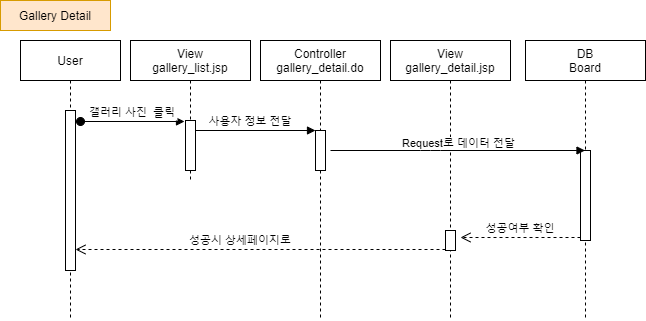

The diagram above was exported from draw.io. Its source (the exported page's mxGraphModel, read from the mxfile embedded in the PNG):
<mxGraphModel dx="1038" dy="491" grid="1" gridSize="10" guides="1" tooltips="1" connect="1" arrows="1" fold="1" page="1" pageScale="1" pageWidth="850" pageHeight="1100" math="0" shadow="0">
  <root>
    <mxCell id="JOIFT3oiX-2K95pILgjW-0" />
    <mxCell id="JOIFT3oiX-2K95pILgjW-1" parent="JOIFT3oiX-2K95pILgjW-0" />
    <mxCell id="JOIFT3oiX-2K95pILgjW-2" value="User" style="shape=umlLifeline;perimeter=lifelinePerimeter;container=1;collapsible=0;recursiveResize=0;rounded=0;shadow=0;strokeWidth=1;" parent="JOIFT3oiX-2K95pILgjW-1" vertex="1">
      <mxGeometry x="60" y="80" width="100" height="280" as="geometry" />
    </mxCell>
    <mxCell id="JOIFT3oiX-2K95pILgjW-3" value="" style="points=[];perimeter=orthogonalPerimeter;rounded=0;shadow=0;strokeWidth=1;" parent="JOIFT3oiX-2K95pILgjW-2" vertex="1">
      <mxGeometry x="45" y="70" width="10" height="160" as="geometry" />
    </mxCell>
    <mxCell id="JOIFT3oiX-2K95pILgjW-4" value="Controller&#10;gallery_detail.do" style="shape=umlLifeline;perimeter=lifelinePerimeter;container=1;collapsible=0;recursiveResize=0;rounded=0;shadow=0;strokeWidth=1;" parent="JOIFT3oiX-2K95pILgjW-1" vertex="1">
      <mxGeometry x="300" y="80" width="120" height="280" as="geometry" />
    </mxCell>
    <mxCell id="JOIFT3oiX-2K95pILgjW-5" value="" style="points=[];perimeter=orthogonalPerimeter;rounded=0;shadow=0;strokeWidth=1;" parent="JOIFT3oiX-2K95pILgjW-4" vertex="1">
      <mxGeometry x="55" y="90" width="10" height="40" as="geometry" />
    </mxCell>
    <mxCell id="JOIFT3oiX-2K95pILgjW-6" value="사용자 정보 전달" style="verticalAlign=bottom;endArrow=block;entryX=0;entryY=0;shadow=0;strokeWidth=1;labelBackgroundColor=none;" parent="JOIFT3oiX-2K95pILgjW-1" source="JOIFT3oiX-2K95pILgjW-13" target="JOIFT3oiX-2K95pILgjW-5" edge="1">
      <mxGeometry x="-0.0833" relative="1" as="geometry">
        <mxPoint x="240" y="160" as="sourcePoint" />
        <mxPoint as="offset" />
      </mxGeometry>
    </mxCell>
    <mxCell id="JOIFT3oiX-2K95pILgjW-7" value="DB&#10;Board" style="shape=umlLifeline;perimeter=lifelinePerimeter;container=1;collapsible=0;recursiveResize=0;rounded=0;shadow=0;strokeWidth=1;" parent="JOIFT3oiX-2K95pILgjW-1" vertex="1">
      <mxGeometry x="565" y="80" width="120" height="280" as="geometry" />
    </mxCell>
    <mxCell id="JOIFT3oiX-2K95pILgjW-8" value="" style="points=[];perimeter=orthogonalPerimeter;rounded=0;shadow=0;strokeWidth=1;" parent="JOIFT3oiX-2K95pILgjW-7" vertex="1">
      <mxGeometry x="55" y="110" width="10" height="90" as="geometry" />
    </mxCell>
    <mxCell id="JOIFT3oiX-2K95pILgjW-11" value="성공여부 확인" style="verticalAlign=bottom;endArrow=open;dashed=1;endSize=8;shadow=0;strokeWidth=1;" parent="JOIFT3oiX-2K95pILgjW-1" edge="1">
      <mxGeometry relative="1" as="geometry">
        <mxPoint x="500" y="277" as="targetPoint" />
        <mxPoint x="620" y="277" as="sourcePoint" />
      </mxGeometry>
    </mxCell>
    <mxCell id="JOIFT3oiX-2K95pILgjW-12" value="View&#10;gallery_list.jsp" style="shape=umlLifeline;perimeter=lifelinePerimeter;container=1;collapsible=0;recursiveResize=0;rounded=0;shadow=0;strokeWidth=1;" parent="JOIFT3oiX-2K95pILgjW-1" vertex="1">
      <mxGeometry x="170" y="80" width="120" height="140" as="geometry" />
    </mxCell>
    <mxCell id="JOIFT3oiX-2K95pILgjW-13" value="" style="points=[];perimeter=orthogonalPerimeter;rounded=0;shadow=0;strokeWidth=1;" parent="JOIFT3oiX-2K95pILgjW-12" vertex="1">
      <mxGeometry x="55" y="80" width="10" height="50" as="geometry" />
    </mxCell>
    <mxCell id="JOIFT3oiX-2K95pILgjW-14" value="View&#10;gallery_detail.jsp" style="shape=umlLifeline;perimeter=lifelinePerimeter;container=1;collapsible=0;recursiveResize=0;rounded=0;shadow=0;strokeWidth=1;" parent="JOIFT3oiX-2K95pILgjW-1" vertex="1">
      <mxGeometry x="430" y="80" width="120" height="280" as="geometry" />
    </mxCell>
    <mxCell id="JOIFT3oiX-2K95pILgjW-15" value="" style="points=[];perimeter=orthogonalPerimeter;rounded=0;shadow=0;strokeWidth=1;" parent="JOIFT3oiX-2K95pILgjW-14" vertex="1">
      <mxGeometry x="55" y="190" width="10" height="20" as="geometry" />
    </mxCell>
    <mxCell id="JOIFT3oiX-2K95pILgjW-16" value="갤러리 사진  클릭" style="verticalAlign=bottom;startArrow=oval;endArrow=block;startSize=8;shadow=0;strokeWidth=1;" parent="JOIFT3oiX-2K95pILgjW-1" edge="1">
      <mxGeometry relative="1" as="geometry">
        <mxPoint x="120" y="161" as="sourcePoint" />
        <mxPoint x="224" y="161" as="targetPoint" />
      </mxGeometry>
    </mxCell>
    <mxCell id="JOIFT3oiX-2K95pILgjW-17" value="Gallery Detail" style="rounded=0;whiteSpace=wrap;html=1;fillColor=#ffe6cc;strokeColor=#d79b00;" parent="JOIFT3oiX-2K95pILgjW-1" vertex="1">
      <mxGeometry x="40" y="40" width="110" height="30" as="geometry" />
    </mxCell>
    <mxCell id="JOIFT3oiX-2K95pILgjW-18" value="성공시 상세페이지로" style="verticalAlign=bottom;endArrow=open;dashed=1;endSize=8;shadow=0;strokeWidth=1;" parent="JOIFT3oiX-2K95pILgjW-1" edge="1">
      <mxGeometry x="0.1081" relative="1" as="geometry">
        <mxPoint x="115" y="289" as="targetPoint" />
        <mxPoint x="485" y="289" as="sourcePoint" />
        <mxPoint as="offset" />
      </mxGeometry>
    </mxCell>
    <mxCell id="JOIFT3oiX-2K95pILgjW-9" value="" style="verticalAlign=bottom;endArrow=block;shadow=0;strokeWidth=1;" parent="JOIFT3oiX-2K95pILgjW-1" target="JOIFT3oiX-2K95pILgjW-7" edge="1">
      <mxGeometry relative="1" as="geometry">
        <mxPoint x="370" y="190" as="sourcePoint" />
        <mxPoint x="480" y="190" as="targetPoint" />
        <Array as="points">
          <mxPoint x="470" y="190" />
        </Array>
      </mxGeometry>
    </mxCell>
    <mxCell id="JOIFT3oiX-2K95pILgjW-10" value="Request로 데이터 전달" style="edgeLabel;html=1;align=center;verticalAlign=middle;resizable=0;points=[];labelBackgroundColor=#ffffff;" parent="JOIFT3oiX-2K95pILgjW-9" vertex="1" connectable="0">
      <mxGeometry x="-0.0042" y="3" relative="1" as="geometry">
        <mxPoint y="-5" as="offset" />
      </mxGeometry>
    </mxCell>
  </root>
</mxGraphModel>